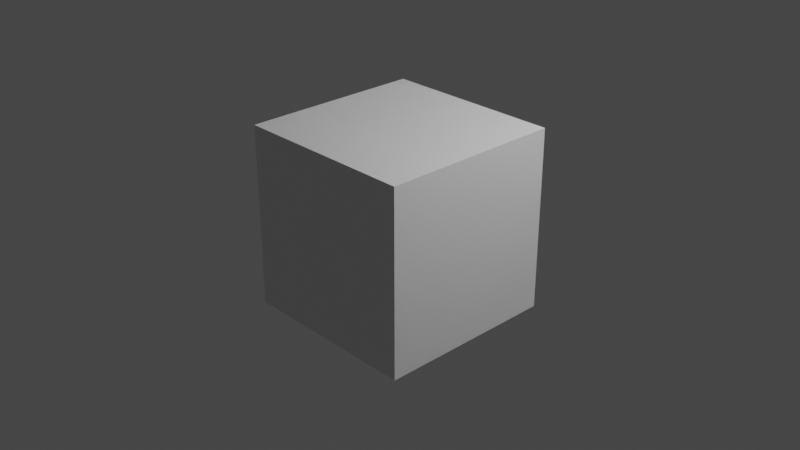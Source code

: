 # Source: untitled.blend  (saved by Blender 2.93.21; exported with 4.5.12 LTS)
import bpy
from mathutils import Matrix  # noqa: F401  (used for matrix-valued properties, if any)

bpy.ops.wm.read_factory_settings(use_empty=True)
scene = bpy.context.scene
scene.name = 'Scene'

# ---- collections
col_collection = bpy.data.collections.new('Collection'); scene.collection.children.link(col_collection)

# ---- materials (node trees are filled in below, after node groups)
mat_material = bpy.data.materials.new('Material')
mat_material.alpha_threshold = 0.0
mat_material.use_transparent_shadow = False
mat_material.line_color = (0.0, 0.0, 0.0, 1.0)

# ---- material node trees
mat_material.use_nodes = True; mat_material.node_tree.nodes.clear()
_N = mat_material.node_tree.nodes; _L = mat_material.node_tree.links
n0 = _N.new('ShaderNodeOutputMaterial'); n0.name = 'Material Output'; n0.location = (300, 300)
n1 = _N.new('ShaderNodeBsdfPrincipled'); n1.name = 'Principled BSDF'; n1.location = (10, 300)
n1.distribution = 'GGX'
n1.subsurface_method = 'BURLEY'
n1.inputs[2].default_value = 0.4
n1.inputs[3].default_value = 1.45
n1.inputs[27].default_value = (0.0, 0.0, 0.0, 1.0)
n1.inputs[28].default_value = 1.0
_L.new(n1.outputs[0], n0.inputs[0])
n0.is_active_output = True

# ---- world
world_world = bpy.data.worlds.new('World'); scene.world = world_world
world_world.use_nodes = True; world_world.node_tree.nodes.clear()
_N = world_world.node_tree.nodes; _L = world_world.node_tree.links
n0 = _N.new('ShaderNodeOutputWorld'); n0.name = 'World Output'; n0.location = (300, 300)
n1 = _N.new('ShaderNodeBackground'); n1.name = 'Background'; n1.location = (10, 300)
n1.inputs[0].default_value = (0.05088, 0.05088, 0.05088, 1.0)
_L.new(n1.outputs[0], n0.inputs[0])
n0.is_active_output = True
world_world.color = (0.05088, 0.05088, 0.05088)
world_world.use_sun_shadow = False
world_world.sun_shadow_jitter_overblur = 0.0

# ---- cameras
cam_camera = bpy.data.cameras.new('Camera')
cam_camera.clip_end = 100.0
cam_camera.ortho_scale = 7.314

# ---- lights
light_light = bpy.data.lights.new('Light', 'POINT')
light_light.transmission_factor = 0.0
light_light.energy = 1000.0
light_light.shadow_soft_size = 0.1
light_light.shadow_maximum_resolution = 0.006
light_light.use_absolute_resolution = True

# ---- meshes
me_meshdata_002 = bpy.data.meshes.new('meshData.002')
me_meshdata_002.from_pydata([(0.0, 0.0, 0.0), (10.0, 0.0, 0.0), (-1.293, 1.068, 3.24), (8.707, 1.068, 3.24)], [], [(1, 0, 2, 3)])
me_meshdata_002.use_remesh_fix_poles = True
me_meshdata_002.use_remesh_preserve_attributes = False
me_meshdata_002.update()
me_cube = bpy.data.meshes.new('Cube')
me_cube.from_pydata([(1.0, 1.0, 1.0), (1.0, 1.0, -1.0), (1.0, -1.0, 1.0), (1.0, -1.0, -1.0), (-1.0, 1.0, 1.0), (-1.0, 1.0, -1.0), (-1.0, -1.0, 1.0), (-1.0, -1.0, -1.0)], [], [(0, 4, 6, 2), (3, 2, 6, 7), (7, 6, 4, 5), (5, 1, 3, 7), (1, 0, 2, 3), (5, 4, 0, 1)])
_uv = me_cube.uv_layers.new(name='UVMap')
_uv.uv.foreach_set('vector', [0.625, 0.5, 0.875, 0.5, 0.875, 0.75, 0.625, 0.75, 0.375, 0.75, 0.625, 0.75, 0.625, 1.0, 0.375, 1.0, 0.375, 0.0, 0.625, 0.0, 0.625, 0.25, 0.375, 0.25, 0.125, 0.5, 0.375, 0.5, 0.375, 0.75, 0.125, 0.75, 0.375, 0.5, 0.625, 0.5, 0.625, 0.75, 0.375, 0.75, 0.375, 0.25, 0.625, 0.25, 0.625, 0.5, 0.375, 0.5])
me_cube.materials.append(mat_material)
me_cube.use_remesh_preserve_volume = False
me_cube.use_remesh_preserve_attributes = False
me_cube.use_mirror_vertex_groups = False
me_cube.update()

# ---- objects
ob_meshobject = bpy.data.objects.new('meshObject', me_meshdata_002)
ob_cube = bpy.data.objects.new('Cube', me_cube)
ob_light = bpy.data.objects.new('Light', light_light)
ob_camera = bpy.data.objects.new('Camera', cam_camera)

# ---- transforms, parenting, visibility, modifiers, constraints
ob_meshobject.location = (0.0, 0.0, 4.217)
ob_cube.location = (0.0, 0.0, 0.0)
ob_cube.lock_rotations_4d = False
ob_cube.empty_display_type = 'ARROWS'
ob_cube.lineart.crease_threshold = 0.0
ob_light.location = (4.076, 1.005, 5.904)
ob_light.rotation_euler = (0.6503, 0.05522, 1.866)
ob_light.lock_rotations_4d = False
ob_light.empty_display_type = 'ARROWS'
ob_light.color = (0.0, 0.0, 0.0, 0.0)
ob_light.lineart.crease_threshold = 0.0
ob_camera.location = (7.359, -6.926, 4.958)
ob_camera.rotation_euler = (1.109, 0.0, 0.8149)
ob_camera.lock_rotations_4d = False
ob_camera.empty_display_type = 'ARROWS'
ob_camera.color = (0.0, 0.0, 0.0, 0.0)
ob_camera.display_type = 'WIRE'
ob_camera.lineart.crease_threshold = 0.0

# ---- collection membership
scene.collection.objects.link(ob_meshobject)
col_collection.objects.link(ob_cube)
col_collection.objects.link(ob_light)
col_collection.objects.link(ob_camera)

# ---- scene / render settings (as saved in the file)
scene.camera = ob_camera
scene.frame_start = 1; scene.frame_end = 250; scene.frame_set(1)
scene.render.engine = 'BLENDER_EEVEE_NEXT'
scene.cycles.use_denoising = False
scene.cycles.samples = 128
scene.cycles.sampling_pattern = 'TABULATED_SOBOL'
scene.cycles.use_adaptive_sampling = False
scene.cycles.use_light_tree = False
scene.view_settings.view_transform = 'Filmic'
bpy.context.view_layer.update()
